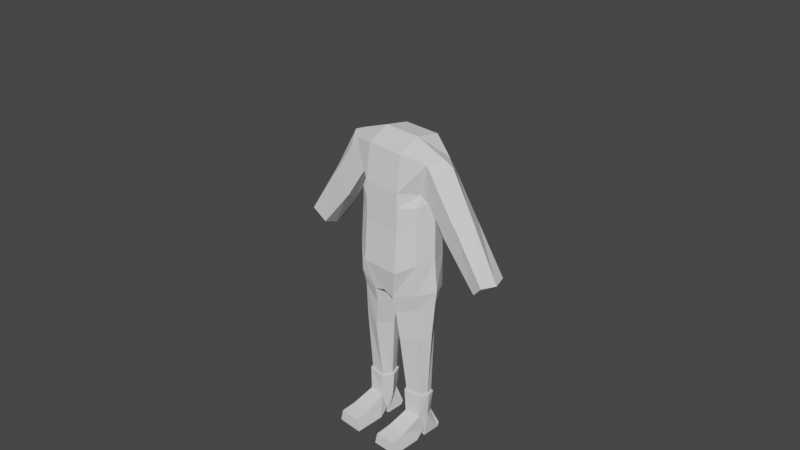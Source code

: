 # Source: person.blend  (saved by Blender 2.83.18; exported with 4.5.12 LTS)
import bpy
from mathutils import Matrix  # noqa: F401  (used for matrix-valued properties, if any)

bpy.ops.wm.read_factory_settings(use_empty=True)
scene = bpy.context.scene
scene.name = 'Scene'

# ---- collections
col_collection = bpy.data.collections.new('Collection'); scene.collection.children.link(col_collection)

# ---- world
world_world = bpy.data.worlds.new('World'); scene.world = world_world
world_world.use_nodes = True; world_world.node_tree.nodes.clear()
_N = world_world.node_tree.nodes; _L = world_world.node_tree.links
n0 = _N.new('ShaderNodeOutputWorld'); n0.name = 'World Output'; n0.location = (300, 300)
n1 = _N.new('ShaderNodeBackground'); n1.name = 'Background'; n1.location = (10, 300)
n1.inputs[0].default_value = (0.05088, 0.05088, 0.05088, 1.0)
_L.new(n1.outputs[0], n0.inputs[0])
n0.is_active_output = True
world_world.color = (0.05088, 0.05088, 0.05088)
world_world.use_sun_shadow = False
world_world.sun_shadow_jitter_overblur = 0.0

# ---- cameras
cam_camera = bpy.data.cameras.new('Camera')
cam_camera.clip_end = 100.0
cam_camera.ortho_scale = 7.314

# ---- meshes
me_cube_001 = bpy.data.meshes.new('Cube.001')
me_cube_001.from_pydata([(1.177, -0.4493, -1.001), (1.141, -0.3896, 0.3904), (1.177, 0.6699, -1.001), (1.141, 0.6699, 0.3904), (0.0, 1.0, -1.323), (0.0, 1.0, -0.003272), (0.0, -0.8072, -1.323), (0.0, -0.7107, -0.003272), (1.456, 0.5961, 2.257), (0.0, 0.9095, 2.661), (0.0, -0.5632, 2.428), (1.141, 0.7016, 0.844), (1.141, -0.3873, 0.844), (0.0, -0.707, 0.7736), (0.0, 1.051, 0.7736), (0.6446, 1.0, -0.003272), (0.6446, -0.8072, -1.323), (0.6446, 1.0, -1.323), (0.6446, -0.7107, -0.003272), (0.6446, 0.9095, 2.661), (0.6446, -0.5632, 2.428), (0.6446, 1.051, 0.7736), (0.6446, -0.707, 0.7736), (1.193, -0.4154, -2.013), (1.193, 0.6609, -2.024), (0.0001431, 0.991, -2.204), (0.0001431, -0.6301, -2.158), (0.3737, -0.6301, -2.284), (0.3737, 0.991, -2.33), (1.141, -0.1938, 1.216), (0.0, -0.7024, 1.26), (0.0, 1.035, 1.26), (0.6446, 1.035, 1.26), (0.6446, -0.7024, 1.26), (1.107, -0.1183, -5.736), (1.118, 0.3201, -5.736), (0.5584, -0.1959, -5.749), (0.5763, 0.4264, -5.73), (0.5309, -0.4803, -3.69), (1.167, -0.2486, -3.617), (0.5309, 0.5568, -3.695), (1.095, 0.4459, -3.517), (1.146, -0.3164, -2.514), (1.146, 0.5401, -2.499), (0.4029, -0.5201, -2.845), (0.4029, 0.7996, -2.783), (1.413, 0.1144, -0.8994), (1.366, 0.1388, 0.5095), (1.707, -0.331, 1.947), (0.0, 0.1167, 2.786), (1.366, 0.1807, 0.8653), (0.6446, 0.1174, 2.786), (1.515, 0.1054, -1.934), (1.347, 0.1802, 1.134), (1.444, 0.1035, -2.424), (1.181, 0.09596, -5.736), (0.4096, 0.09089, -5.736), (1.332, 0.1025, -3.499), (0.0, 0.09642, -1.323), (-0.06535, 0.1793, -2.221), (0.1643, 0.1793, -2.338), (0.2259, 0.1399, -2.933), (0.3553, 0.1226, -3.771), (1.159, -0.1588, -5.736), (1.171, 0.3597, -5.736), (0.5097, -0.2505, -5.751), (0.5308, 0.4854, -5.729), (1.246, 0.09464, -5.735), (0.3338, 0.08864, -5.735), (1.113, -0.18, -6.512), (1.055, 0.3753, -6.494), (0.5503, -0.2293, -6.512), (1.189, 0.09464, -6.512), (0.3978, 0.08864, -6.512), (0.5097, -0.9091, -6.781), (1.159, -0.8895, -6.781), (0.4826, -1.404, -6.88), (1.186, -1.384, -6.88), (0.3924, -1.41, -7.269), (1.276, -1.392, -7.269), (0.3937, -0.4406, -7.201), (1.275, -0.4231, -7.201), (0.5097, -0.06631, -7.034), (1.159, -0.04667, -7.034), (0.5097, 0.03265, -7.075), (1.159, 0.05228, -7.075), (0.5097, -0.004888, -7.283), (1.159, 0.01475, -7.283), (0.5097, 0.5752, -7.245), (1.159, 0.5948, -7.245), (0.5097, 0.6366, -7.112), (1.159, 0.6563, -7.112), (0.5885, 0.4266, -6.494), (1.141, 0.7033, 1.412), (1.365, -0.193, 1.142), (1.659, 0.1326, 2.407), (1.461, -0.3219, 2.272), (3.243, 0.715, -1.174), (3.633, 0.5989, -0.7733), (3.849, 0.102, -0.7622), (3.637, -0.3191, -0.7825), (3.247, -0.1821, -1.184), (3.221, 0.2759, -1.338), (1.363, 0.7041, 1.141), (1.563, 0.2015, 0.7787), (2.04, 0.1402, 2.243), (1.713, 0.597, 1.946), (2.827, 0.1381, 0.9231), (2.278, 0.2697, -0.1956), (2.161, -0.1883, 0.03727), (2.236, 0.7088, 0.1974), (2.533, -0.3202, 0.7674), (2.536, 0.5978, 0.7802), (2.246, -0.1879, -0.05816), (2.622, 0.5979, 0.6588), (2.909, 0.1379, 0.7856), (2.353, 0.2702, -0.2954), (2.326, 0.7093, 0.09913), (2.628, -0.3201, 0.6589), (2.745, 0.1383, 1.061), (2.202, 0.2692, -0.09579), (2.145, 0.7083, 0.2959), (2.423, -0.3203, 0.8902), (2.076, -0.1888, 0.1328), (2.45, 0.5977, 0.9017)], [], [(17, 15, 3, 2), (46, 47, 1, 0), (4, 17, 28, 25), (33, 29, 96, 20), (16, 18, 7, 6), (51, 49, 10, 20), (32, 31, 9, 19), (15, 5, 14, 21), (47, 3, 11, 50), (18, 1, 12, 22), (7, 18, 22, 13), (3, 15, 21, 11), (93, 32, 19, 8), (95, 51, 20, 96), (0, 1, 18, 16), (30, 33, 20, 10), (17, 2, 24, 28), (4, 5, 15, 17), (39, 38, 36, 34), (59, 60, 27, 26), (46, 0, 23, 52), (58, 4, 25, 59), (16, 6, 26, 27), (0, 16, 27, 23), (13, 22, 33, 30), (11, 21, 32, 93), (21, 14, 31, 32), (50, 11, 93, 53), (22, 12, 29, 33), (56, 37, 66, 68), (38, 62, 56, 36), (41, 57, 55, 35), (40, 41, 35, 37), (45, 43, 41, 40), (43, 54, 57, 41), (44, 61, 62, 38), (42, 44, 38, 39), (23, 27, 44, 42), (60, 28, 45, 61), (52, 23, 42, 54), (28, 24, 43, 45), (24, 52, 54, 43), (12, 50, 53, 29), (2, 46, 52, 24), (8, 19, 51, 95), (1, 47, 50, 12), (19, 9, 49, 51), (2, 3, 47, 46), (35, 55, 67, 64), (27, 60, 61, 44), (57, 54, 42, 39), (55, 57, 39, 34), (6, 58, 59, 26), (25, 28, 60, 59), (56, 62, 40, 37), (62, 61, 45, 40), (36, 56, 68, 65), (34, 36, 65, 63), (55, 34, 63, 67), (37, 35, 64, 66), (67, 63, 69, 72), (66, 64, 70, 92), (64, 67, 72, 70), (68, 66, 92, 73), (65, 68, 73, 71), (63, 65, 71, 69), (69, 71, 74, 75), (77, 79, 81, 75), (75, 74, 76, 77), (77, 76, 78, 79), (79, 78, 80, 81), (81, 80, 82, 83), (83, 82, 84, 85), (85, 84, 86, 87), (87, 86, 88, 89), (89, 88, 90, 91), (91, 90, 92, 70), (75, 81, 83, 69), (69, 83, 85, 72), (76, 74, 80, 78), (71, 82, 80, 74), (73, 84, 82, 71), (72, 87, 89, 70), (91, 70, 89), (86, 73, 92, 88), (90, 88, 92), (84, 73, 86), (117, 114, 98, 97), (118, 113, 101, 100), (8, 95, 105, 106), (102, 97, 98, 99), (101, 102, 99, 100), (116, 117, 97, 102), (113, 116, 102, 101), (115, 118, 100, 99), (114, 115, 99, 98), (95, 96, 48, 105), (29, 53, 104, 94), (53, 93, 103, 104), (96, 29, 94, 48), (93, 8, 106, 103), (124, 119, 107, 112), (119, 122, 111, 107), (123, 120, 108, 109), (120, 121, 110, 108), (122, 123, 109, 111), (121, 124, 112, 110), (112, 107, 115, 114), (107, 111, 118, 115), (109, 108, 116, 113), (108, 110, 117, 116), (111, 109, 113, 118), (110, 112, 114, 117), (103, 106, 124, 121), (48, 94, 123, 122), (104, 103, 121, 120), (94, 104, 120, 123), (105, 48, 122, 119), (106, 105, 119, 124)])
_uv = me_cube_001.uv_layers.new(name='UVMap')
_uv.uv.foreach_set('vector', [0.375, 0.4375, 0.625, 0.4375, 0.625, 0.4856, 0.375, 0.4856, 0.375, 0.625, 0.625, 0.625, 0.625, 0.7644, 0.375, 0.7644, 0.375, 0.375, 0.375, 0.4375, 0.375, 0.4375, 0.375, 0.375, 0.625, 0.8125, 0.625, 0.7644, 0.6335, 0.7559, 0.625, 0.8125, 0.375, 0.8125, 0.625, 0.8125, 0.625, 0.875, 0.375, 0.875, 0.6875, 0.625, 0.75, 0.625, 0.75, 0.75, 0.6875, 0.75, 0.625, 0.4375, 0.625, 0.375, 0.625, 0.375, 0.625, 0.4375, 0.625, 0.4375, 0.625, 0.375, 0.625, 0.375, 0.625, 0.4375, 0.625, 0.625, 0.625, 0.4856, 0.625, 0.4856, 0.625, 0.625, 0.625, 0.8125, 0.625, 0.7644, 0.625, 0.7644, 0.625, 0.8125, 0.625, 0.875, 0.625, 0.8125, 0.625, 0.8125, 0.625, 0.875, 0.625, 0.4856, 0.625, 0.4375, 0.625, 0.4375, 0.625, 0.4856, 0.625, 0.4856, 0.625, 0.4375, 0.625, 0.4375, 0.6335, 0.4941, 0.625, 0.625, 0.6875, 0.625, 0.6875, 0.75, 0.6335, 0.7559, 0.375, 0.7644, 0.625, 0.7644, 0.625, 0.8125, 0.375, 0.8125, 0.625, 0.875, 0.625, 0.8125, 0.625, 0.8125, 0.625, 0.875, 0.375, 0.4375, 0.375, 0.4856, 0.375, 0.4856, 0.375, 0.4375, 0.375, 0.375, 0.625, 0.375, 0.625, 0.4375, 0.375, 0.4375, 0.375, 0.7551, 0.375, 0.8125, 0.375, 0.8125, 0.3666, 0.756, 0.25, 0.625, 0.3125, 0.625, 0.3125, 0.75, 0.25, 0.75, 0.375, 0.625, 0.375, 0.7644, 0.375, 0.7644, 0.375, 0.625, 0.0, 0.0, 0.0, 0.0, 0.0, 0.0, 0.0, 0.0, 0.375, 0.8125, 0.375, 0.875, 0.375, 0.875, 0.375, 0.8125, 0.375, 0.7644, 0.375, 0.8125, 0.375, 0.8125, 0.375, 0.7644, 0.625, 0.875, 0.625, 0.8125, 0.625, 0.8125, 0.625, 0.875, 0.625, 0.4856, 0.625, 0.4375, 0.625, 0.4375, 0.625, 0.4856, 0.625, 0.4375, 0.625, 0.375, 0.625, 0.375, 0.625, 0.4375, 0.625, 0.625, 0.625, 0.4856, 0.625, 0.4856, 0.625, 0.625, 0.625, 0.8125, 0.625, 0.7644, 0.625, 0.7644, 0.625, 0.8125, 0.3125, 0.625, 0.3125, 0.5, 0.3125, 0.5, 0.3125, 0.625, 0.3125, 0.75, 0.3125, 0.6005, 0.3125, 0.625, 0.3125, 0.75, 0.375, 0.4856, 0.375, 0.625, 0.3606, 0.625, 0.3666, 0.494, 0.375, 0.4375, 0.375, 0.4856, 0.3666, 0.494, 0.375, 0.4375, 0.375, 0.4375, 0.375, 0.4856, 0.375, 0.4856, 0.375, 0.4375, 0.375, 0.4856, 0.375, 0.625, 0.375, 0.625, 0.375, 0.4856, 0.3125, 0.75, 0.3125, 0.625, 0.3125, 0.6005, 0.3125, 0.75, 0.375, 0.7644, 0.375, 0.8125, 0.375, 0.8125, 0.375, 0.7551, 0.375, 0.7644, 0.375, 0.8125, 0.375, 0.8125, 0.375, 0.7644, 0.3125, 0.625, 0.3125, 0.5, 0.3125, 0.5, 0.3125, 0.625, 0.375, 0.625, 0.375, 0.7644, 0.375, 0.7644, 0.375, 0.625, 0.375, 0.4375, 0.375, 0.4856, 0.375, 0.4856, 0.375, 0.4375, 0.375, 0.4856, 0.375, 0.625, 0.375, 0.625, 0.375, 0.4856, 0.625, 0.7644, 0.625, 0.625, 0.625, 0.625, 0.625, 0.7644, 0.375, 0.4856, 0.375, 0.625, 0.375, 0.625, 0.375, 0.4856, 0.6335, 0.4941, 0.6875, 0.5, 0.6875, 0.625, 0.625, 0.625, 0.625, 0.7644, 0.625, 0.625, 0.625, 0.625, 0.625, 0.7644, 0.6875, 0.5, 0.75, 0.5, 0.75, 0.625, 0.6875, 0.625, 0.375, 0.4856, 0.625, 0.4856, 0.625, 0.625, 0.375, 0.625, 0.3666, 0.494, 0.3606, 0.625, 0.3606, 0.625, 0.3666, 0.494, 0.3125, 0.75, 0.3125, 0.625, 0.3125, 0.625, 0.3125, 0.75, 0.375, 0.625, 0.375, 0.625, 0.375, 0.7644, 0.375, 0.7551, 0.3606, 0.625, 0.375, 0.625, 0.375, 0.7551, 0.3666, 0.756, 0.0, 0.0, 0.0, 0.0, 0.0, 0.0, 0.0, 0.0, 0.25, 0.5, 0.3125, 0.5, 0.3125, 0.625, 0.25, 0.625, 0.3125, 0.625, 0.3125, 0.6005, 0.3125, 0.5, 0.3125, 0.5, 0.3125, 0.6005, 0.3125, 0.625, 0.3125, 0.5, 0.3125, 0.5, 0.3125, 0.75, 0.3125, 0.625, 0.3125, 0.625, 0.3125, 0.75, 0.3666, 0.756, 0.375, 0.8125, 0.375, 0.8125, 0.3666, 0.756, 0.3606, 0.625, 0.3666, 0.756, 0.3666, 0.756, 0.3606, 0.625, 0.375, 0.4375, 0.3666, 0.494, 0.3666, 0.494, 0.375, 0.4375, 0.3606, 0.625, 0.3666, 0.756, 0.3666, 0.756, 0.3606, 0.625, 0.375, 0.4375, 0.3666, 0.494, 0.3666, 0.494, 0.375, 0.4375, 0.3666, 0.494, 0.3606, 0.625, 0.3606, 0.625, 0.3666, 0.494, 0.3125, 0.625, 0.3125, 0.5, 0.3125, 0.5, 0.3125, 0.625, 0.3125, 0.75, 0.3125, 0.625, 0.3125, 0.625, 0.3125, 0.75, 0.3666, 0.756, 0.375, 0.8125, 0.375, 0.8125, 0.3666, 0.756, 0.3666, 0.756, 0.375, 0.8125, 0.375, 0.8125, 0.3666, 0.756, 0.3666, 0.756, 0.3666, 0.756, 0.3666, 0.756, 0.3666, 0.756, 0.3666, 0.756, 0.375, 0.8125, 0.375, 0.8125, 0.3666, 0.756, 0.3666, 0.756, 0.375, 0.8125, 0.375, 0.8125, 0.3666, 0.756, 0.3666, 0.756, 0.375, 0.8125, 0.375, 0.8125, 0.3666, 0.756, 0.3666, 0.756, 0.375, 0.8125, 0.375, 0.8125, 0.3666, 0.756, 0.3666, 0.756, 0.375, 0.8125, 0.375, 0.8125, 0.3666, 0.756, 0.3666, 0.756, 0.375, 0.8125, 0.375, 0.8125, 0.3666, 0.756, 0.3666, 0.756, 0.375, 0.8125, 0.375, 0.8125, 0.3666, 0.756, 0.3666, 0.756, 0.375, 0.8125, 0.375, 0.8125, 0.3666, 0.756, 0.3666, 0.756, 0.375, 0.8125, 0.375, 0.8125, 0.3666, 0.756, 0.3666, 0.756, 0.3666, 0.756, 0.3666, 0.756, 0.3666, 0.756, 0.3666, 0.756, 0.3666, 0.756, 0.3666, 0.756, 0.3606, 0.625, 0.375, 0.8125, 0.375, 0.8125, 0.375, 0.8125, 0.375, 0.8125, 0.375, 0.8125, 0.375, 0.8125, 0.375, 0.8125, 0.375, 0.8125, 0.3125, 0.625, 0.375, 0.8125, 0.375, 0.8125, 0.375, 0.8125, 0.3606, 0.625, 0.3666, 0.756, 0.3666, 0.756, 0.3666, 0.494, 0.3666, 0.756, 0.3666, 0.756, 0.3666, 0.756, 0.375, 0.8125, 0.3125, 0.625, 0.3125, 0.5, 0.375, 0.8125, 0.375, 0.8125, 0.375, 0.8125, 0.375, 0.8125, 0.375, 0.8125, 0.3125, 0.625, 0.375, 0.8125, 0.625, 0.4856, 0.6335, 0.4941, 0.6335, 0.4941, 0.625, 0.4856, 0.6335, 0.7559, 0.625, 0.7644, 0.625, 0.7644, 0.6335, 0.7559, 0.6335, 0.4941, 0.625, 0.625, 0.625, 0.625, 0.6335, 0.4941, 0.625, 0.625, 0.625, 0.4856, 0.6335, 0.4941, 0.625, 0.625, 0.625, 0.7644, 0.625, 0.625, 0.625, 0.625, 0.6335, 0.7559, 0.625, 0.625, 0.625, 0.4856, 0.625, 0.4856, 0.625, 0.625, 0.625, 0.7644, 0.625, 0.625, 0.625, 0.625, 0.625, 0.7644, 0.625, 0.625, 0.6335, 0.7559, 0.6335, 0.7559, 0.625, 0.625, 0.6335, 0.4941, 0.625, 0.625, 0.625, 0.625, 0.6335, 0.4941, 0.625, 0.625, 0.6335, 0.7559, 0.6335, 0.7559, 0.625, 0.625, 0.625, 0.7644, 0.625, 0.625, 0.625, 0.625, 0.625, 0.7644, 0.625, 0.625, 0.625, 0.4856, 0.625, 0.4856, 0.625, 0.625, 0.6335, 0.7559, 0.625, 0.7644, 0.625, 0.7644, 0.6335, 0.7559, 0.625, 0.4856, 0.6335, 0.4941, 0.6335, 0.4941, 0.625, 0.4856, 0.6335, 0.4941, 0.625, 0.625, 0.625, 0.625, 0.6335, 0.4941, 0.625, 0.625, 0.6335, 0.7559, 0.6335, 0.7559, 0.625, 0.625, 0.625, 0.7644, 0.625, 0.625, 0.625, 0.625, 0.625, 0.7644, 0.625, 0.625, 0.625, 0.4856, 0.625, 0.4856, 0.625, 0.625, 0.6335, 0.7559, 0.625, 0.7644, 0.625, 0.7644, 0.6335, 0.7559, 0.625, 0.4856, 0.6335, 0.4941, 0.6335, 0.4941, 0.625, 0.4856, 0.6335, 0.4941, 0.625, 0.625, 0.625, 0.625, 0.6335, 0.4941, 0.625, 0.625, 0.6335, 0.7559, 0.6335, 0.7559, 0.625, 0.625, 0.625, 0.7644, 0.625, 0.625, 0.625, 0.625, 0.625, 0.7644, 0.625, 0.625, 0.625, 0.4856, 0.625, 0.4856, 0.625, 0.625, 0.6335, 0.7559, 0.625, 0.7644, 0.625, 0.7644, 0.6335, 0.7559, 0.625, 0.4856, 0.6335, 0.4941, 0.6335, 0.4941, 0.625, 0.4856, 0.625, 0.4856, 0.6335, 0.4941, 0.6335, 0.4941, 0.625, 0.4856, 0.6335, 0.7559, 0.625, 0.7644, 0.625, 0.7644, 0.6335, 0.7559, 0.625, 0.625, 0.625, 0.4856, 0.625, 0.4856, 0.625, 0.625, 0.625, 0.7644, 0.625, 0.625, 0.625, 0.625, 0.625, 0.7644, 0.625, 0.625, 0.6335, 0.7559, 0.6335, 0.7559, 0.625, 0.625, 0.6335, 0.4941, 0.625, 0.625, 0.625, 0.625, 0.6335, 0.4941])
me_cube_001.use_remesh_fix_poles = True
me_cube_001.use_remesh_preserve_attributes = False
me_cube_001.use_mirror_x = True
me_cube_001.update()

# ---- objects
ob_camera = bpy.data.objects.new('Camera', cam_camera)
ob_empty = bpy.data.objects.new('Empty', None)
ob_empty_001 = bpy.data.objects.new('Empty.001', None)
ob_cube = bpy.data.objects.new('Cube', me_cube_001)

# ---- transforms, parenting, visibility, modifiers, constraints
ob_camera.location = (7.359, -6.926, 4.958)
ob_camera.rotation_euler = (1.109, 0.0, 0.8149)
ob_camera.lock_rotations_4d = False
ob_camera.empty_display_type = 'ARROWS'
ob_camera.color = (0.0, 0.0, 0.0, 0.0)
ob_camera.display_type = 'WIRE'
ob_camera.lineart.crease_threshold = 0.0
ob_empty.location = (0.0, 0.0, 0.0)
ob_empty.rotation_euler = (1.571, 0.0, 0.0)
ob_empty.empty_display_type = 'IMAGE'
ob_empty.empty_display_size = 5.0
ob_empty.empty_image_depth = 'BACK'
ob_empty.empty_image_side = 'FRONT'
ob_empty.lineart.crease_threshold = 0.0
ob_empty_001.location = (0.0, 0.0, 0.0)
ob_empty_001.rotation_euler = (1.571, 0.0, 1.571)
ob_empty_001.empty_display_type = 'IMAGE'
ob_empty_001.empty_display_size = 5.0
ob_empty_001.empty_image_depth = 'BACK'
ob_empty_001.empty_image_side = 'FRONT'
ob_empty_001.lineart.crease_threshold = 0.0
ob_cube.location = (0.0, 0.0, 0.0)
ob_cube.scale = (0.3407, 0.3407, 0.3407)
ob_cube.lineart.crease_threshold = 0.0
ob_cube.use_mesh_mirror_x = True
_m = ob_cube.modifiers.new('Mirror', 'MIRROR')

# ---- collection membership
col_collection.objects.link(ob_camera)
col_collection.objects.link(ob_empty)
col_collection.objects.link(ob_empty_001)
col_collection.objects.link(ob_cube)

# ---- scene / render settings (as saved in the file)
scene.camera = ob_camera
scene.frame_start = 1; scene.frame_end = 250; scene.frame_set(0)
scene.render.engine = 'BLENDER_EEVEE_NEXT'
scene.cycles.use_denoising = False
scene.cycles.samples = 128
scene.cycles.sampling_pattern = 'TABULATED_SOBOL'
scene.cycles.use_adaptive_sampling = False
scene.cycles.use_light_tree = False
scene.view_settings.view_transform = 'Filmic'
bpy.context.view_layer.update()

# ---- added for rendering (the .blend has no usable light): sun
light_auto_sun = bpy.data.lights.new('AutoSun', 'SUN')
light_auto_sun.energy = 3.0
light_auto_sun.angle = 0.0523599
ob_auto_sun = bpy.data.objects.new('AutoSun', light_auto_sun)
scene.collection.objects.link(ob_auto_sun)
ob_auto_sun.rotation_euler = (0.872665, 0.174533, 0.523599)
bpy.context.view_layer.update()
